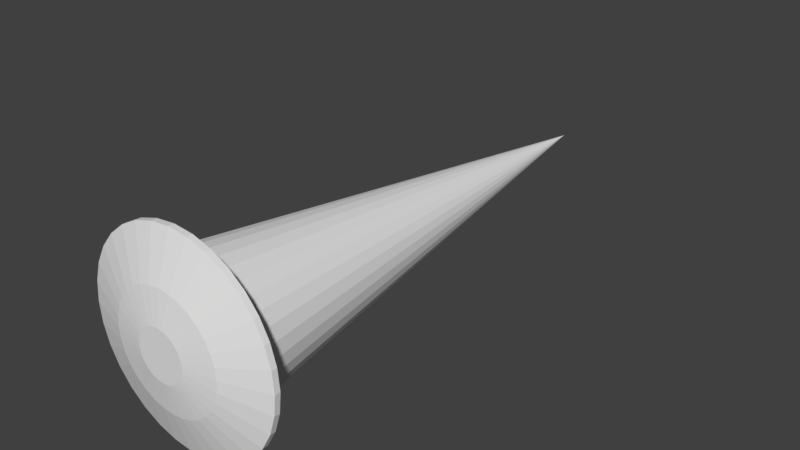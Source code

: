 # Source: Nail.blend  (saved by Blender 2.79.0; exported with 4.5.12 LTS)
import bpy
from mathutils import Matrix  # noqa: F401  (used for matrix-valued properties, if any)

bpy.ops.wm.read_factory_settings(use_empty=True)
scene = bpy.context.scene
scene.name = 'Scene'

# ---- collections
col_collection_1 = bpy.data.collections.new('Collection 1'); scene.collection.children.link(col_collection_1)

# ---- world
world_world = bpy.data.worlds.new('World'); scene.world = world_world
world_world.color = (0.05088, 0.05088, 0.05088)
world_world.use_sun_shadow = False
world_world.sun_shadow_jitter_overblur = 0.0
world_world.cycles.sampling_method = 'MANUAL'

# ---- meshes
me_cone = bpy.data.meshes.new('Cone')
me_cone.from_pydata([(0.0, 1.0, -1.0), (0.1951, 0.9808, -1.0), (0.3827, 0.9239, -1.0), (0.5556, 0.8315, -1.0), (0.7071, 0.7071, -1.0), (0.8315, 0.5556, -1.0), (0.9239, 0.3827, -1.0), (0.9808, 0.1951, -1.0), (1.0, 7.55e-08, -1.0), (0.9808, -0.1951, -1.0), (0.9239, -0.3827, -1.0), (0.8315, -0.5556, -1.0), (0.7071, -0.7071, -1.0), (0.5556, -0.8315, -1.0), (0.3827, -0.9239, -1.0), (0.1951, -0.9808, -1.0), (-3.258e-07, -1.0, -1.0), (-0.1951, -0.9808, -1.0), (-0.3827, -0.9239, -1.0), (-0.5556, -0.8315, -1.0), (-0.7071, -0.7071, -1.0), (-0.8315, -0.5556, -1.0), (-0.9239, -0.3827, -1.0), (0.0, 0.0, 1.0), (-0.9808, -0.1951, -1.0), (-1.0, 9.656e-07, -1.0), (-0.9808, 0.1951, -1.0), (-0.9239, 0.3827, -1.0), (-0.8315, 0.5556, -1.0), (-0.7071, 0.7071, -1.0), (-0.5556, 0.8315, -1.0), (-0.3827, 0.9239, -1.0), (-0.1951, 0.9808, -1.0), (-2.826e-08, 1.396, -1.013), (0.2723, 1.369, -1.013), (0.5342, 1.29, -1.013), (0.7756, 1.161, -1.013), (0.9871, 0.9871, -1.013), (1.161, 0.7756, -1.013), (1.29, 0.5342, -1.013), (1.369, 0.2723, -1.013), (1.396, -1.275e-08, -1.013), (1.369, -0.2723, -1.013), (1.29, -0.5342, -1.013), (1.161, -0.7756, -1.013), (0.9871, -0.9871, -1.013), (0.7756, -1.161, -1.013), (0.5342, -1.29, -1.013), (0.2723, -1.369, -1.013), (-4.831e-07, -1.396, -1.013), (-0.2723, -1.369, -1.013), (-0.5342, -1.29, -1.013), (-0.7756, -1.161, -1.013), (-0.9871, -0.9871, -1.013), (-1.161, -0.7756, -1.013), (-1.29, -0.5342, -1.013), (-1.369, -0.2723, -1.013), (-1.396, 1.23e-06, -1.013), (-1.369, 0.2723, -1.013), (-1.29, 0.5342, -1.013), (-1.161, 0.7756, -1.013), (-0.9871, 0.9871, -1.013), (-0.7756, 1.161, -1.013), (-0.5342, 1.29, -1.013), (-0.2723, 1.369, -1.013), (-3.442e-09, 1.396, -1.034), (0.2723, 1.369, -1.034), (0.5342, 1.29, -1.034), (0.7756, 1.161, -1.034), (0.9871, 0.9871, -1.034), (1.161, 0.7756, -1.034), (1.29, 0.5342, -1.034), (1.369, 0.2723, -1.034), (1.396, -1.608e-08, -1.034), (1.369, -0.2723, -1.034), (1.29, -0.5342, -1.034), (1.161, -0.7756, -1.034), (0.9871, -0.9871, -1.034), (0.7756, -1.161, -1.034), (0.5342, -1.29, -1.034), (0.2723, -1.369, -1.034), (-4.583e-07, -1.396, -1.034), (-0.2723, -1.369, -1.034), (-0.5342, -1.29, -1.034), (-0.7756, -1.161, -1.034), (-0.9871, -0.9871, -1.034), (-1.161, -0.7756, -1.034), (-1.29, -0.5342, -1.034), (-1.369, -0.2723, -1.034), (-1.396, 1.227e-06, -1.034), (-1.369, 0.2723, -1.034), (-1.29, 0.5342, -1.034), (-1.161, 0.7756, -1.034), (-0.9871, 0.9871, -1.034), (-0.7756, 1.161, -1.034), (-0.5342, 1.29, -1.034), (-0.2723, 1.369, -1.034), (1.22e-07, 0.7754, -1.089), (0.1513, 0.7605, -1.089), (0.2967, 0.7164, -1.089), (0.4308, 0.6447, -1.089), (0.5483, 0.5483, -1.089), (0.6447, 0.4308, -1.089), (0.7164, 0.2967, -1.089), (0.7605, 0.1513, -1.089), (0.7754, 9.879e-08, -1.089), (0.7605, -0.1513, -1.089), (0.7164, -0.2967, -1.089), (0.6447, -0.4308, -1.089), (0.5483, -0.5483, -1.089), (0.4308, -0.6447, -1.089), (0.2967, -0.7164, -1.089), (0.1513, -0.7605, -1.089), (-1.307e-07, -0.7754, -1.089), (-0.1513, -0.7605, -1.089), (-0.2967, -0.7164, -1.089), (-0.4308, -0.6447, -1.089), (-0.5483, -0.5483, -1.089), (-0.6447, -0.4308, -1.089), (-0.7164, -0.2967, -1.089), (-0.7605, -0.1513, -1.089), (-0.7754, 7.89e-07, -1.089), (-0.7605, 0.1513, -1.089), (-0.7164, 0.2967, -1.089), (-0.6447, 0.4308, -1.089), (-0.5483, 0.5483, -1.089), (-0.4308, 0.6447, -1.089), (-0.2967, 0.7164, -1.089), (-0.1513, 0.7605, -1.089), (1.733e-07, 0.3397, -1.109), (0.06628, 0.3332, -1.109), (0.13, 0.3139, -1.109), (0.1887, 0.2825, -1.109), (0.2402, 0.2402, -1.109), (0.2825, 0.1887, -1.109), (0.3139, 0.13, -1.109), (0.3332, 0.06628, -1.109), (0.3397, 1.978e-07, -1.109), (0.3332, -0.06628, -1.109), (0.3139, -0.13, -1.109), (0.2825, -0.1887, -1.109), (0.2402, -0.2402, -1.109), (0.1887, -0.2825, -1.109), (0.13, -0.3139, -1.109), (0.06628, -0.3332, -1.109), (6.26e-08, -0.3397, -1.109), (-0.06628, -0.3332, -1.109), (-0.13, -0.3139, -1.109), (-0.1887, -0.2825, -1.109), (-0.2402, -0.2402, -1.109), (-0.2825, -0.1887, -1.109), (-0.3139, -0.13, -1.109), (-0.3332, -0.06628, -1.109), (-0.3397, 5.002e-07, -1.109), (-0.3332, 0.06628, -1.109), (-0.3139, 0.13, -1.109), (-0.2825, 0.1887, -1.109), (-0.2402, 0.2402, -1.109), (-0.1887, 0.2825, -1.109), (-0.13, 0.3139, -1.109), (-0.06628, 0.3332, -1.109)], [], [(0, 23, 1), (1, 23, 2), (2, 23, 3), (3, 23, 4), (4, 23, 5), (5, 23, 6), (6, 23, 7), (7, 23, 8), (8, 23, 9), (9, 23, 10), (10, 23, 11), (11, 23, 12), (12, 23, 13), (13, 23, 14), (14, 23, 15), (15, 23, 16), (16, 23, 17), (17, 23, 18), (18, 23, 19), (19, 23, 20), (20, 23, 21), (21, 23, 22), (22, 23, 24), (24, 23, 25), (25, 23, 26), (26, 23, 27), (27, 23, 28), (28, 23, 29), (29, 23, 30), (30, 23, 31), (31, 23, 32), (32, 23, 0), (5, 6, 39, 38), (47, 48, 80, 79), (12, 13, 46, 45), (26, 27, 59, 58), (19, 20, 53, 52), (6, 7, 40, 39), (0, 1, 34, 33), (13, 14, 47, 46), (27, 28, 60, 59), (20, 21, 54, 53), (7, 8, 41, 40), (14, 15, 48, 47), (28, 29, 61, 60), (21, 22, 55, 54), (1, 2, 35, 34), (8, 9, 42, 41), (15, 16, 49, 48), (29, 30, 62, 61), (2, 3, 36, 35), (9, 10, 43, 42), (22, 24, 56, 55), (16, 17, 50, 49), (30, 31, 63, 62), (3, 4, 37, 36), (10, 11, 44, 43), (24, 25, 57, 56), (17, 18, 51, 50), (31, 32, 64, 63), (4, 5, 38, 37), (32, 0, 33, 64), (11, 12, 45, 44), (25, 26, 58, 57), (18, 19, 52, 51), (82, 83, 115, 114), (34, 35, 67, 66), (61, 62, 94, 93), (48, 49, 81, 80), (35, 36, 68, 67), (62, 63, 95, 94), (49, 50, 82, 81), (36, 37, 69, 68), (63, 64, 96, 95), (50, 51, 83, 82), (37, 38, 70, 69), (64, 33, 65, 96), (51, 52, 84, 83), (38, 39, 71, 70), (52, 53, 85, 84), (39, 40, 72, 71), (53, 54, 86, 85), (40, 41, 73, 72), (54, 55, 87, 86), (41, 42, 74, 73), (55, 56, 88, 87), (42, 43, 75, 74), (56, 57, 89, 88), (43, 44, 76, 75), (57, 58, 90, 89), (44, 45, 77, 76), (58, 59, 91, 90), (45, 46, 78, 77), (59, 60, 92, 91), (46, 47, 79, 78), (33, 34, 66, 65), (60, 61, 93, 92), (117, 118, 150, 149), (69, 70, 102, 101), (96, 65, 97, 128), (83, 84, 116, 115), (70, 71, 103, 102), (84, 85, 117, 116), (71, 72, 104, 103), (85, 86, 118, 117), (72, 73, 105, 104), (86, 87, 119, 118), (73, 74, 106, 105), (87, 88, 120, 119), (74, 75, 107, 106), (88, 89, 121, 120), (75, 76, 108, 107), (89, 90, 122, 121), (76, 77, 109, 108), (90, 91, 123, 122), (77, 78, 110, 109), (91, 92, 124, 123), (78, 79, 111, 110), (65, 66, 98, 97), (92, 93, 125, 124), (79, 80, 112, 111), (66, 67, 99, 98), (93, 94, 126, 125), (80, 81, 113, 112), (67, 68, 100, 99), (94, 95, 127, 126), (81, 82, 114, 113), (68, 69, 101, 100), (95, 96, 128, 127), (129, 130, 131, 132, 133, 134, 135, 136, 137, 138, 139, 140, 141, 142, 143, 144, 145, 146, 147, 148, 149, 150, 151, 152, 153, 154, 155, 156, 157, 158, 159, 160), (104, 105, 137, 136), (118, 119, 151, 150), (105, 106, 138, 137), (119, 120, 152, 151), (106, 107, 139, 138), (120, 121, 153, 152), (107, 108, 140, 139), (121, 122, 154, 153), (108, 109, 141, 140), (122, 123, 155, 154), (109, 110, 142, 141), (123, 124, 156, 155), (110, 111, 143, 142), (97, 98, 130, 129), (124, 125, 157, 156), (111, 112, 144, 143), (98, 99, 131, 130), (125, 126, 158, 157), (112, 113, 145, 144), (99, 100, 132, 131), (126, 127, 159, 158), (113, 114, 146, 145), (100, 101, 133, 132), (127, 128, 160, 159), (114, 115, 147, 146), (101, 102, 134, 133), (128, 97, 129, 160), (115, 116, 148, 147), (102, 103, 135, 134), (116, 117, 149, 148), (103, 104, 136, 135)])
me_cone.use_remesh_preserve_volume = False
me_cone.use_remesh_preserve_attributes = False
me_cone.use_mirror_vertex_groups = False
me_cone.update()

# ---- objects
ob_cone = bpy.data.objects.new('Cone', me_cone)

# ---- transforms, parenting, visibility, modifiers, constraints
ob_cone.location = (-0.004993, -0.1797, -0.002583)
ob_cone.rotation_euler = (1.571, -0.0, 3.142)
ob_cone.scale = (0.05207, 0.05207, 0.1903)
ob_cone.lineart.crease_threshold = 0.0

# ---- collection membership
col_collection_1.objects.link(ob_cone)

# ---- scene / render settings (as saved in the file)
scene.frame_start = 1; scene.frame_end = 250; scene.frame_set(1)
scene.render.engine = 'BLENDER_EEVEE_NEXT'
scene.render.resolution_percentage = 50
scene.render.dither_intensity = 0.0
scene.cycles.use_denoising = False
scene.cycles.samples = 128
scene.cycles.sampling_pattern = 'TABULATED_SOBOL'
scene.cycles.use_adaptive_sampling = False
scene.cycles.use_light_tree = False
scene.cycles.blur_glossy = 0.0
scene.cycles.sample_clamp_indirect = 0.0
scene.view_settings.view_transform = 'Standard'
bpy.context.view_layer.update()

# ---- added for rendering (the .blend has no active camera and no usable light): camera, sun
cam_auto = bpy.data.cameras.new('AutoCamera')
cam_auto.lens = 50.0
cam_auto.sensor_width = 36.0
cam_auto.clip_end = 1000.0
ob_auto_camera = bpy.data.objects.new('AutoCamera', cam_auto)
scene.collection.objects.link(ob_auto_camera)
ob_auto_camera.location = (0.412239, -0.690733, 0.331202)
ob_auto_camera.rotation_euler = (1.09748, -7.21219e-08, 0.694738)
scene.camera = ob_auto_camera
light_auto_sun = bpy.data.lights.new('AutoSun', 'SUN')
light_auto_sun.energy = 3.0
light_auto_sun.angle = 0.0523599
ob_auto_sun = bpy.data.objects.new('AutoSun', light_auto_sun)
scene.collection.objects.link(ob_auto_sun)
ob_auto_sun.rotation_euler = (0.872665, 0.174533, 0.523599)
bpy.context.view_layer.update()
